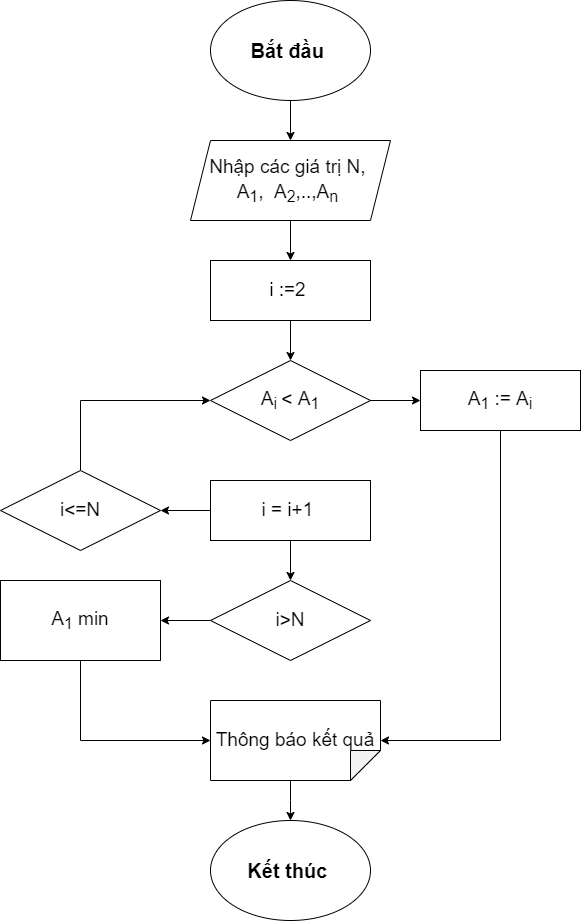

The diagram above was exported from draw.io. Its source (the exported page's mxGraphModel, read from the mxfile embedded in the PNG):
<mxGraphModel dx="994" dy="511" grid="1" gridSize="10" guides="1" tooltips="1" connect="1" arrows="1" fold="1" page="1" pageScale="1" pageWidth="827" pageHeight="1169" math="0" shadow="0">
  <root>
    <mxCell id="WIyWlLk6GJQsqaUBKTNV-0" />
    <mxCell id="WIyWlLk6GJQsqaUBKTNV-1" parent="WIyWlLk6GJQsqaUBKTNV-0" />
    <mxCell id="6BmqkvY4WUXIF4KuSpw3-0" value="&lt;font size=&quot;1&quot; style=&quot;&quot;&gt;&lt;b style=&quot;font-size: 20px;&quot;&gt;Bắt đầu&amp;nbsp;&lt;/b&gt;&lt;/font&gt;" style="ellipse;whiteSpace=wrap;html=1;" parent="WIyWlLk6GJQsqaUBKTNV-1" vertex="1">
      <mxGeometry x="320" y="20" width="160" height="100" as="geometry" />
    </mxCell>
    <mxCell id="6BmqkvY4WUXIF4KuSpw3-1" value="" style="endArrow=classic;html=1;rounded=0;fontSize=20;exitX=0.5;exitY=1;exitDx=0;exitDy=0;" parent="WIyWlLk6GJQsqaUBKTNV-1" source="6BmqkvY4WUXIF4KuSpw3-0" edge="1">
      <mxGeometry width="50" height="50" relative="1" as="geometry">
        <mxPoint x="390" y="180" as="sourcePoint" />
        <mxPoint x="400" y="160" as="targetPoint" />
        <Array as="points">
          <mxPoint x="400" y="160" />
        </Array>
      </mxGeometry>
    </mxCell>
    <mxCell id="6BmqkvY4WUXIF4KuSpw3-2" value="&lt;font style=&quot;font-size: 19px;&quot;&gt;&lt;font style=&quot;font-size: 19px;&quot;&gt;Nhập các giá trị N,&amp;nbsp; A&lt;sub style=&quot;&quot;&gt;1&lt;/sub&gt;,&amp;nbsp; A&lt;sub style=&quot;&quot;&gt;2&lt;/sub&gt;,..,A&lt;sub style=&quot;&quot;&gt;n&lt;/sub&gt;&lt;/font&gt;&amp;nbsp;&lt;/font&gt;" style="shape=parallelogram;perimeter=parallelogramPerimeter;whiteSpace=wrap;html=1;fixedSize=1;fontSize=20;size=20;" parent="WIyWlLk6GJQsqaUBKTNV-1" vertex="1">
      <mxGeometry x="300" y="160" width="200" height="80" as="geometry" />
    </mxCell>
    <mxCell id="6BmqkvY4WUXIF4KuSpw3-7" style="edgeStyle=orthogonalEdgeStyle;rounded=0;orthogonalLoop=1;jettySize=auto;html=1;exitX=0.5;exitY=1;exitDx=0;exitDy=0;fontSize=19;" parent="WIyWlLk6GJQsqaUBKTNV-1" source="6BmqkvY4WUXIF4KuSpw3-2" target="6BmqkvY4WUXIF4KuSpw3-2" edge="1">
      <mxGeometry relative="1" as="geometry" />
    </mxCell>
    <mxCell id="6BmqkvY4WUXIF4KuSpw3-8" value="" style="endArrow=classic;html=1;rounded=0;fontSize=19;exitX=0.5;exitY=1;exitDx=0;exitDy=0;" parent="WIyWlLk6GJQsqaUBKTNV-1" source="6BmqkvY4WUXIF4KuSpw3-2" target="6BmqkvY4WUXIF4KuSpw3-9" edge="1">
      <mxGeometry width="50" height="50" relative="1" as="geometry">
        <mxPoint x="390" y="300" as="sourcePoint" />
        <mxPoint x="400" y="280" as="targetPoint" />
      </mxGeometry>
    </mxCell>
    <mxCell id="6BmqkvY4WUXIF4KuSpw3-9" value="i :=2&amp;nbsp;" style="rounded=0;whiteSpace=wrap;html=1;fontSize=19;" parent="WIyWlLk6GJQsqaUBKTNV-1" vertex="1">
      <mxGeometry x="320" y="280" width="160" height="60" as="geometry" />
    </mxCell>
    <mxCell id="6BmqkvY4WUXIF4KuSpw3-10" value="" style="endArrow=classic;html=1;rounded=0;fontSize=19;exitX=0.5;exitY=1;exitDx=0;exitDy=0;entryX=0.5;entryY=0;entryDx=0;entryDy=0;" parent="WIyWlLk6GJQsqaUBKTNV-1" source="6BmqkvY4WUXIF4KuSpw3-9" target="6BmqkvY4WUXIF4KuSpw3-12" edge="1">
      <mxGeometry width="50" height="50" relative="1" as="geometry">
        <mxPoint x="390" y="300" as="sourcePoint" />
        <mxPoint x="400" y="360" as="targetPoint" />
        <Array as="points" />
      </mxGeometry>
    </mxCell>
    <mxCell id="6BmqkvY4WUXIF4KuSpw3-12" value="A&lt;sub&gt;i&amp;nbsp;&lt;/sub&gt;&amp;lt; A&lt;sub&gt;1&lt;/sub&gt;" style="rhombus;whiteSpace=wrap;html=1;fontSize=19;" parent="WIyWlLk6GJQsqaUBKTNV-1" vertex="1">
      <mxGeometry x="320" y="380" width="160" height="80" as="geometry" />
    </mxCell>
    <mxCell id="6BmqkvY4WUXIF4KuSpw3-15" value="" style="endArrow=classic;html=1;rounded=0;fontSize=19;exitX=1;exitY=0.5;exitDx=0;exitDy=0;" parent="WIyWlLk6GJQsqaUBKTNV-1" source="6BmqkvY4WUXIF4KuSpw3-12" edge="1">
      <mxGeometry width="50" height="50" relative="1" as="geometry">
        <mxPoint x="390" y="300" as="sourcePoint" />
        <mxPoint x="530" y="420" as="targetPoint" />
        <Array as="points">
          <mxPoint x="480" y="420" />
        </Array>
      </mxGeometry>
    </mxCell>
    <mxCell id="6BmqkvY4WUXIF4KuSpw3-53" style="edgeStyle=orthogonalEdgeStyle;rounded=0;orthogonalLoop=1;jettySize=auto;html=1;exitX=0.5;exitY=1;exitDx=0;exitDy=0;entryX=0.5;entryY=0;entryDx=0;entryDy=0;entryPerimeter=0;fontSize=19;" parent="WIyWlLk6GJQsqaUBKTNV-1" source="6BmqkvY4WUXIF4KuSpw3-18" target="6BmqkvY4WUXIF4KuSpw3-47" edge="1">
      <mxGeometry relative="1" as="geometry" />
    </mxCell>
    <mxCell id="6BmqkvY4WUXIF4KuSpw3-18" value="A&lt;sub&gt;1&lt;/sub&gt; := A&lt;sub&gt;i&lt;/sub&gt;" style="rounded=0;whiteSpace=wrap;html=1;fontSize=19;" parent="WIyWlLk6GJQsqaUBKTNV-1" vertex="1">
      <mxGeometry x="530" y="390" width="160" height="60" as="geometry" />
    </mxCell>
    <mxCell id="6BmqkvY4WUXIF4KuSpw3-22" value="i = i+1&amp;nbsp;" style="rounded=0;whiteSpace=wrap;html=1;fontSize=19;align=center;" parent="WIyWlLk6GJQsqaUBKTNV-1" vertex="1">
      <mxGeometry x="320" y="500" width="160" height="60" as="geometry" />
    </mxCell>
    <mxCell id="6BmqkvY4WUXIF4KuSpw3-23" value="" style="endArrow=classic;html=1;rounded=0;fontSize=19;exitX=0;exitY=0.5;exitDx=0;exitDy=0;" parent="WIyWlLk6GJQsqaUBKTNV-1" source="6BmqkvY4WUXIF4KuSpw3-22" edge="1">
      <mxGeometry width="50" height="50" relative="1" as="geometry">
        <mxPoint x="390" y="600" as="sourcePoint" />
        <mxPoint x="270" y="530" as="targetPoint" />
      </mxGeometry>
    </mxCell>
    <mxCell id="6BmqkvY4WUXIF4KuSpw3-29" style="edgeStyle=orthogonalEdgeStyle;rounded=0;orthogonalLoop=1;jettySize=auto;html=1;entryX=0;entryY=0.5;entryDx=0;entryDy=0;fontSize=19;" parent="WIyWlLk6GJQsqaUBKTNV-1" source="6BmqkvY4WUXIF4KuSpw3-25" target="6BmqkvY4WUXIF4KuSpw3-12" edge="1">
      <mxGeometry relative="1" as="geometry">
        <Array as="points">
          <mxPoint x="190" y="420" />
        </Array>
      </mxGeometry>
    </mxCell>
    <mxCell id="6BmqkvY4WUXIF4KuSpw3-25" value="i&amp;lt;=N" style="rhombus;whiteSpace=wrap;html=1;fontSize=19;" parent="WIyWlLk6GJQsqaUBKTNV-1" vertex="1">
      <mxGeometry x="110" y="490" width="160" height="80" as="geometry" />
    </mxCell>
    <mxCell id="6BmqkvY4WUXIF4KuSpw3-34" value="" style="endArrow=classic;html=1;rounded=0;fontSize=19;" parent="WIyWlLk6GJQsqaUBKTNV-1" edge="1">
      <mxGeometry width="50" height="50" relative="1" as="geometry">
        <mxPoint x="400" y="560" as="sourcePoint" />
        <mxPoint x="400" y="600" as="targetPoint" />
        <Array as="points">
          <mxPoint x="400" y="560" />
        </Array>
      </mxGeometry>
    </mxCell>
    <mxCell id="6BmqkvY4WUXIF4KuSpw3-51" style="edgeStyle=orthogonalEdgeStyle;rounded=0;orthogonalLoop=1;jettySize=auto;html=1;exitX=0;exitY=0.5;exitDx=0;exitDy=0;entryX=1;entryY=0.5;entryDx=0;entryDy=0;fontSize=19;" parent="WIyWlLk6GJQsqaUBKTNV-1" source="6BmqkvY4WUXIF4KuSpw3-36" target="6BmqkvY4WUXIF4KuSpw3-40" edge="1">
      <mxGeometry relative="1" as="geometry" />
    </mxCell>
    <mxCell id="6BmqkvY4WUXIF4KuSpw3-36" value="i&amp;gt;N" style="rhombus;whiteSpace=wrap;html=1;fontSize=19;" parent="WIyWlLk6GJQsqaUBKTNV-1" vertex="1">
      <mxGeometry x="320" y="600" width="160" height="80" as="geometry" />
    </mxCell>
    <mxCell id="6BmqkvY4WUXIF4KuSpw3-52" style="edgeStyle=orthogonalEdgeStyle;rounded=0;orthogonalLoop=1;jettySize=auto;html=1;exitX=0.5;exitY=1;exitDx=0;exitDy=0;entryX=0.5;entryY=1;entryDx=0;entryDy=0;entryPerimeter=0;fontSize=19;" parent="WIyWlLk6GJQsqaUBKTNV-1" source="6BmqkvY4WUXIF4KuSpw3-40" target="6BmqkvY4WUXIF4KuSpw3-47" edge="1">
      <mxGeometry relative="1" as="geometry" />
    </mxCell>
    <mxCell id="6BmqkvY4WUXIF4KuSpw3-40" value="A&lt;sub&gt;1&lt;/sub&gt;&amp;nbsp;min" style="rounded=0;whiteSpace=wrap;html=1;fontSize=19;" parent="WIyWlLk6GJQsqaUBKTNV-1" vertex="1">
      <mxGeometry x="110" y="600" width="160" height="80" as="geometry" />
    </mxCell>
    <mxCell id="6BmqkvY4WUXIF4KuSpw3-57" value="" style="edgeStyle=orthogonalEdgeStyle;rounded=0;orthogonalLoop=1;jettySize=auto;html=1;fontSize=19;" parent="WIyWlLk6GJQsqaUBKTNV-1" source="6BmqkvY4WUXIF4KuSpw3-47" edge="1">
      <mxGeometry relative="1" as="geometry">
        <mxPoint x="400" y="840" as="targetPoint" />
        <Array as="points">
          <mxPoint x="400" y="820" />
          <mxPoint x="400" y="820" />
        </Array>
      </mxGeometry>
    </mxCell>
    <mxCell id="6BmqkvY4WUXIF4KuSpw3-47" value="Thông báo kết quả" style="shape=note;whiteSpace=wrap;html=1;backgroundOutline=1;darkOpacity=0.05;fontSize=19;direction=south;" parent="WIyWlLk6GJQsqaUBKTNV-1" vertex="1">
      <mxGeometry x="320" y="720" width="170" height="80" as="geometry" />
    </mxCell>
    <mxCell id="6BmqkvY4WUXIF4KuSpw3-56" value="&lt;span style=&quot;font-size: 20px;&quot;&gt;&lt;b&gt;Kết thúc&amp;nbsp;&lt;/b&gt;&lt;/span&gt;" style="ellipse;whiteSpace=wrap;html=1;" parent="WIyWlLk6GJQsqaUBKTNV-1" vertex="1">
      <mxGeometry x="320" y="840" width="160" height="100" as="geometry" />
    </mxCell>
  </root>
</mxGraphModel>